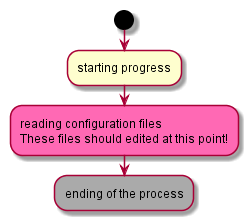

The diagram above was rendered by PlantUML. Its source (embedded in the PNG):
@startuml -->

start
:starting progress;
#HotPink:reading configuration files
These files should edited at this point!;
#AAAAAA:ending of the process;

@enduml